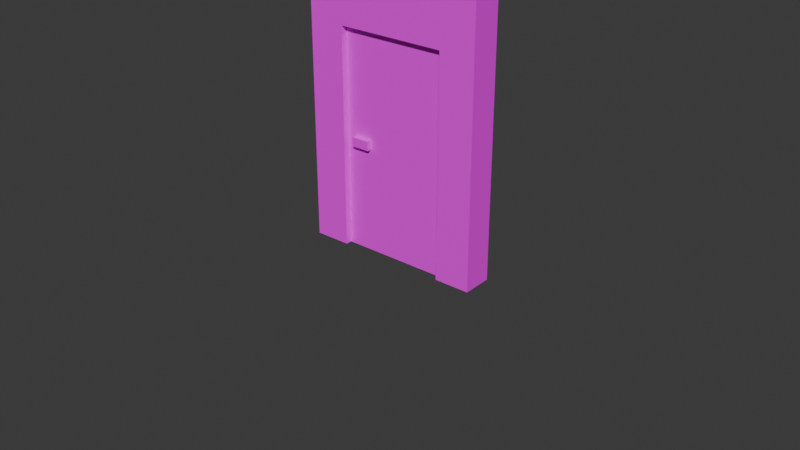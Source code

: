 # Source: dungeon-tiles.blend  (saved by Blender 5.2.44; exported with 4.5.12 LTS)
import bpy
from mathutils import Matrix  # noqa: F401  (used for matrix-valued properties, if any)

bpy.ops.wm.read_factory_settings(use_empty=True)
scene = bpy.context.scene
scene.name = 'Scene'

# ---- collections
col_walls = bpy.data.collections.new('Walls'); scene.collection.children.link(col_walls)
col_doors = bpy.data.collections.new('Doors'); scene.collection.children.link(col_doors)

# ---- images (referenced by path relative to the original .blend; pixels are not part of the script)
import os
ASSET_DIR = os.environ.get("B2B_ASSET_DIR", "")  # directory of the original .blend (textures are referenced by path, not embedded)
HERE = os.path.dirname(os.path.abspath(__file__))  # packed textures are extracted next to this script under _unpacked/

def load_image(name, relpath, width, height, colorspace="sRGB"):
    """Load a texture the original file referenced (path relative to the .blend, or extracted next to this script)."""
    p = next((c for c in (os.path.join(HERE, relpath), os.path.join(ASSET_DIR, relpath)) if relpath and os.path.exists(c)), "")
    if p:
        img = bpy.data.images.load(p, check_existing=True)
        img.name = name
    else:  # same state as the original file: an image datablock whose file is absent (Cycles renders it pink)
        img = bpy.data.images.new(name, width, height)
        img.source = "FILE"
        img.filepath = "//" + (relpath or name)
    img.colorspace_settings.name = colorspace
    return img
img_dungeon_texture_png = load_image('dungeon-texture.png', 'dungeon-texture.png', 1024, 1024, 'sRGB')

# ---- materials (node trees are filled in below, after node groups)
mat_material = bpy.data.materials.new('Material')
mat_material.alpha_threshold = 0.0
mat_material.use_backface_culling_lightprobe_volume = False
mat_material.roughness = 0.5
mat_material.line_color = (0.0, 0.0, 0.0, 1.0)

# ---- material node trees
mat_material.use_nodes = True; mat_material.node_tree.nodes.clear()
_N = mat_material.node_tree.nodes; _L = mat_material.node_tree.links
n0 = _N.new('ShaderNodeOutputMaterial'); n0.name = 'Material Output'; n0.location = (200, 100)
n1 = _N.new('ShaderNodeBsdfPrincipled'); n1.name = 'Principled BSDF'; n1.location = (-200, 100)
n1.inputs[10].default_value = 0.005
n2 = _N.new('ShaderNodeTexImage'); n2.name = '图像纹理'; n2.location = (-516, 214)
n2.image = img_dungeon_texture_png
n2.interpolation = 'Closest'
_L.new(n1.outputs[0], n0.inputs[0])
_L.new(n2.outputs[0], n1.inputs[0])
n0.is_active_output = True

# ---- world
world_world = bpy.data.worlds.new('World'); scene.world = world_world
world_world.use_nodes = True; world_world.node_tree.nodes.clear()
_N = world_world.node_tree.nodes; _L = world_world.node_tree.links
n0 = _N.new('ShaderNodeOutputWorld'); n0.name = 'World Output'; n0.location = (200, 100)
n1 = _N.new('ShaderNodeBackground'); n1.name = 'Background'; n1.location = (-200, 100)
n1.inputs[0].default_value = (0.05088, 0.05088, 0.05088, 1.0)
_L.new(n1.outputs[0], n0.inputs[0])
n0.is_active_output = True
world_world.color = (0.05088, 0.05088, 0.05088)
world_world.sun_shadow_jitter_overblur = 0.0

# ---- meshes
me_x = bpy.data.meshes.new('平面')
me_x.from_pydata([(-0.5, -0.5, 0.0), (0.5, -0.5, 0.0), (-0.5, 0.5, 0.0), (0.5, 0.5, 0.0)], [], [(0, 1, 3, 2)])
_uv = me_x.uv_layers.new(name='UV贴图')
_uv.uv.foreach_set('vector', [0.25, 0.875, 0.375, 0.875, 0.375, 1.0, 0.25, 1.0])
me_x.materials.append(mat_material)
me_x.update()
me_001 = bpy.data.meshes.new('平面.001')
me_001.from_pydata([(-0.5, -0.5, 0.0), (0.5, -0.5, 0.0), (-0.5, 0.5, 0.0), (0.5, 0.5, 0.0), (-0.5, -0.5, 1.0), (-0.5, 0.5, 1.0), (-0.5, -0.5, 2.0), (-0.5, 0.5, 2.0), (-0.5, -0.5, 3.0), (-0.5, 0.5, 3.0), (-0.2, -0.5, 3.41), (-0.2, 0.5, 3.41), (0.2, -0.5, 3.71), (0.2, 0.5, 3.71), (0.5, -0.5, 3.71), (0.5, 0.5, 3.71)], [], [(0, 1, 3, 2), (0, 2, 5, 4), (4, 5, 7, 6), (6, 7, 9, 8), (8, 9, 11, 10), (10, 11, 13, 12), (12, 13, 15, 14)])
_uv = me_001.uv_layers.new(name='UV贴图')
_uv.uv.foreach_set('vector', [0.25, 0.875, 0.375, 0.875, 0.375, 1.0, 0.25, 1.0, 0.125, 0.875, 0.25, 0.875, 0.25, 1.0, 0.125, 1.0, 0.125, 0.875, 0.25, 0.875, 0.25, 1.0, 0.125, 1.0, 0.125, 0.875, 0.25, 0.875, 0.25, 1.0, 0.125, 1.0, 0.125, 0.875, 0.25, 0.875, 0.25, 0.9375, 0.125, 0.9375, 0.25, 0.9375, 0.125, 0.9375, 0.125, 1.0, 0.25, 1.0, 0.25, 0.875, 0.125, 0.875, 0.125, 0.9141, 0.25, 0.9141])
me_001.materials.append(mat_material)
me_001.update()
me_005 = bpy.data.meshes.new('平面.005')
me_005.from_pydata([(-0.5, -0.5, 0.0), (0.5, -0.5, 0.0), (-0.5, 0.5, 0.0), (0.5, 0.5, 0.0), (-0.5, -0.5, 1.0), (-0.5, 0.5, 1.0), (-0.5, -0.5, 2.0), (-0.5, 0.5, 2.0), (-0.5, -0.5, 3.0), (-0.5, 0.5, 3.0), (-0.1973, -0.1973, 3.41), (-0.2, 0.5, 3.41), (0.204, 0.1948, 3.71), (0.2009, 0.5, 3.71), (0.5, 0.1997, 3.71), (0.5, 0.5, 3.71), (0.5, -0.5, 1.0), (0.5, -0.5, 2.0), (0.5, -0.5, 3.0), (0.5, -0.2, 3.41)], [], [(0, 1, 3, 2), (0, 2, 5, 4), (4, 5, 7, 6), (6, 7, 9, 8), (8, 9, 11, 10), (10, 11, 13, 12), (12, 13, 15, 14), (1, 0, 4, 16), (16, 4, 6, 17), (17, 6, 8, 18), (18, 8, 10, 19), (19, 10, 12, 14)])
_uv = me_005.uv_layers.new(name='UV贴图')
_uv.uv.foreach_set('vector', [0.25, 0.875, 0.375, 0.875, 0.375, 1.0, 0.25, 1.0, 0.125, 0.875, 0.25, 0.875, 0.25, 1.0, 0.125, 1.0, 0.125, 0.875, 0.25, 0.875, 0.25, 1.0, 0.125, 1.0, 0.125, 0.875, 0.25, 0.875, 0.25, 1.0, 0.125, 1.0, 0.125, 0.875, 0.25, 0.875, 0.25, 0.9375, 0.1632, 0.9375, 0.2118, 0.9375, 0.125, 0.9375, 0.125, 1.0, 0.1638, 1.0, 0.1638, 0.875, 0.125, 0.875, 0.125, 0.9141, 0.1626, 0.9141, 0.125, 0.875, 0.25, 0.875, 0.25, 1.0, 0.125, 1.0, 0.125, 0.875, 0.25, 0.875, 0.25, 1.0, 0.125, 1.0, 0.125, 0.875, 0.25, 0.875, 0.25, 1.0, 0.125, 1.0, 0.125, 0.875, 0.25, 0.875, 0.2118, 0.9375, 0.125, 0.9375, 0.25, 0.9375, 0.1632, 0.9375, 0.2135, 1.0, 0.25, 1.0])
me_005.materials.append(mat_material)
me_005.update()
me_007 = bpy.data.meshes.new('平面.007')
me_007.from_pydata([(-0.5, -0.5, 0.0), (0.5, -0.5, 0.0), (-0.5, 0.5, 0.0), (0.5, 0.5, 0.0), (-0.4997, -0.499, 3.0), (-0.2, -0.5, 3.41), (-0.1993, -0.1933, 3.41), (0.2, -0.5, 3.71), (0.5, -0.5, 3.71), (0.5, 0.5, 3.71), (-0.5, -0.2, 3.41), (0.1984, 0.2009, 3.71), (-0.5, 0.2, 3.71), (-0.5, 0.5, 3.71)], [], [(0, 1, 3, 2), (4, 6, 5), (5, 6, 11, 7), (7, 11, 9, 8), (4, 10, 6), (6, 10, 12, 11), (11, 12, 13, 9)])
_uv = me_007.uv_layers.new(name='UV贴图')
_uv.uv.foreach_set('vector', [0.25, 0.875, 0.375, 0.875, 0.375, 1.0, 0.25, 1.0, 0.1255, 0.875, 0.1642, 0.9375, 0.125, 0.9375, 0.25, 0.9375, 0.2108, 0.9375, 0.1623, 1.0, 0.25, 1.0, 0.25, 0.875, 0.1623, 0.875, 0.125, 0.9141, 0.25, 0.9141, 0.25, 0.875, 0.25, 0.9375, 0.2123, 0.9375, 0.1627, 0.9375, 0.125, 0.9375, 0.125, 1.0, 0.2121, 1.0, 0.2121, 0.875, 0.125, 0.875, 0.125, 0.9141, 0.25, 0.9141])
me_007.materials.append(mat_material)
me_007.update()
me_008 = bpy.data.meshes.new('平面.008')
me_008.from_pydata([(-0.5, -0.5, -3.0), (0.5, -0.5, -3.0), (-0.5, 0.5, -3.0), (0.5, 0.5, -3.0), (-0.5, -0.5, -2.0), (-0.5, 0.5, -2.0), (-0.5, -0.5, -1.0), (-0.5, 0.5, -1.0), (-0.5, -0.5, 0.0), (-0.5, 0.5, 0.0)], [], [(0, 1, 3, 2), (0, 2, 5, 4), (4, 5, 7, 6), (6, 7, 9, 8)])
_uv = me_008.uv_layers.new(name='UV贴图')
_uv.uv.foreach_set('vector', [0.25, 0.875, 0.375, 0.875, 0.375, 1.0, 0.25, 1.0, 0.125, 0.875, 0.25, 0.875, 0.25, 1.0, 0.125, 1.0, 0.125, 0.875, 0.25, 0.875, 0.25, 1.0, 0.125, 1.0, 0.125, 0.875, 0.25, 0.875, 0.25, 1.0, 0.125, 1.0])
me_008.materials.append(mat_material)
me_008.update()
me_009 = bpy.data.meshes.new('平面.009')
me_009.from_pydata([(-0.5, -0.5, -3.0), (0.5, -0.5, -3.0), (-0.5, 0.5, -3.0), (0.5, 0.5, -3.0), (-0.5, -0.5, -2.0), (-0.5, 0.5, -2.0), (-0.5, -0.5, -1.0), (-0.5, 0.5, -1.0), (-0.5, -0.5, 0.0), (-0.5, 0.5, 0.0), (0.5, -0.5, -2.0), (0.5, -0.5, -1.0), (0.5, -0.5, 0.0)], [], [(0, 1, 3, 2), (0, 2, 5, 4), (4, 5, 7, 6), (6, 7, 9, 8), (1, 0, 4, 10), (10, 4, 6, 11), (11, 6, 8, 12)])
_uv = me_009.uv_layers.new(name='UV贴图')
_uv.uv.foreach_set('vector', [0.25, 0.875, 0.375, 0.875, 0.375, 1.0, 0.25, 1.0, 0.125, 0.875, 0.25, 0.875, 0.25, 1.0, 0.125, 1.0, 0.125, 0.875, 0.25, 0.875, 0.25, 1.0, 0.125, 1.0, 0.125, 0.875, 0.25, 0.875, 0.25, 1.0, 0.125, 1.0, 0.125, 0.875, 0.25, 0.875, 0.25, 1.0, 0.125, 1.0, 0.125, 0.875, 0.25, 0.875, 0.25, 1.0, 0.125, 1.0, 0.125, 0.875, 0.25, 0.875, 0.25, 1.0, 0.125, 1.0])
me_009.materials.append(mat_material)
me_009.update()
me_010 = bpy.data.meshes.new('平面.010')
me_010.from_pydata([(-0.5, -0.5, -3.0), (0.5, -0.5, -3.0), (-0.5, 0.5, -3.0), (0.5, 0.5, -3.0), (-0.5, -0.5, -2.0), (-0.5, 0.5, -2.0), (-0.5, -0.5, -1.0), (-0.5, 0.5, -1.0), (-0.5, -0.5, 0.0), (-0.5, 0.5, 0.0), (0.5, -0.5, -2.0), (0.5, -0.5, -1.0), (0.5, -0.5, 0.0), (0.5, 0.5, -2.0), (0.5, 0.5, -1.0), (0.5, 0.5, 0.0)], [], [(0, 1, 3, 2), (0, 2, 5, 4), (4, 5, 7, 6), (6, 7, 9, 8), (1, 0, 4, 10), (10, 4, 6, 11), (11, 6, 8, 12), (3, 1, 10, 13), (13, 10, 11, 14), (14, 11, 12, 15)])
_uv = me_010.uv_layers.new(name='UV贴图')
_uv.uv.foreach_set('vector', [0.25, 0.875, 0.375, 0.875, 0.375, 1.0, 0.25, 1.0, 0.125, 0.875, 0.25, 0.875, 0.25, 1.0, 0.125, 1.0, 0.125, 0.875, 0.25, 0.875, 0.25, 1.0, 0.125, 1.0, 0.125, 0.875, 0.25, 0.875, 0.25, 1.0, 0.125, 1.0, 0.125, 0.875, 0.25, 0.875, 0.25, 1.0, 0.125, 1.0, 0.125, 0.875, 0.25, 0.875, 0.25, 1.0, 0.125, 1.0, 0.125, 0.875, 0.25, 0.875, 0.25, 1.0, 0.125, 1.0, 0.125, 0.875, 0.25, 0.875, 0.25, 1.0, 0.125, 1.0, 0.125, 0.875, 0.25, 0.875, 0.25, 1.0, 0.125, 1.0, 0.125, 0.875, 0.25, 0.875, 0.25, 1.0, 0.125, 1.0])
me_010.materials.append(mat_material)
me_010.update()
me_002 = bpy.data.meshes.new('平面.002')
me_002.from_pydata([(0.5, -0.5, 3.71), (-0.5, -0.5, 3.71), (0.5, 0.5, 3.71), (-0.5, 0.5, 3.71)], [], [(0, 1, 3, 2)])
_uv = me_002.uv_layers.new(name='UV贴图')
_uv.uv.foreach_set('vector', [0.125, 0.875, 0.25, 0.875, 0.25, 1.0, 0.125, 1.0])
me_002.materials.append(mat_material)
me_002.update()
me_003 = bpy.data.meshes.new('平面.003')
me_003.from_pydata([(1.0, -0.1667, 0.0), (1.0, 0.1667, 0.0), (1.0, -0.1667, 1.0), (1.0, 0.1667, 1.0), (1.0, 0.1667, 2.0), (1.0, -0.1667, 2.0), (1.0, 0.1667, 3.0), (1.0, -0.1667, 3.0), (0.7, 0.1667, 3.41), (0.7, -0.1667, 3.41), (0.3, 0.1667, 3.71), (0.3, -0.1667, 3.71), (0.0, 0.1667, 3.71), (0.0, -0.1667, 3.71), (-1.0, 0.1667, 0.0), (-1.0, -0.1667, 0.0), (-1.0, 0.1667, 1.0), (-1.0, -0.1667, 1.0), (-1.0, -0.1667, 2.0), (-1.0, 0.1667, 2.0), (-1.0, -0.1667, 3.0), (-1.0, 0.1667, 3.0), (-0.7, -0.1667, 3.41), (-0.7, 0.1667, 3.41), (-0.3, -0.1667, 3.71), (-0.3, 0.1667, 3.71), (0.6042, -0.1667, 0.0), (0.6042, 0.1667, 0.0), (0.6042, -0.1667, 1.0), (0.6042, 0.1667, 1.0), (0.6042, 0.1667, 2.0), (0.6042, -0.1667, 2.0), (0.6042, 0.1667, 2.4), (0.6042, -0.1667, 2.4), (-0.6008, 0.1667, 0.0), (-0.6008, -0.1667, 0.0), (-0.6008, 0.1667, 1.0), (-0.6008, -0.1667, 1.0), (-0.6008, -0.1667, 2.0), (-0.6008, 0.1667, 2.0), (-0.6008, -0.1667, 2.4), (-0.6008, 0.1667, 2.4), (0.3333, -0.1667, 3.0), (-0.3333, -0.1667, 3.0), (-0.1992, -0.1667, 2.4), (0.2025, -0.1667, 2.4), (-0.1992, 0.1667, 2.4), (0.2025, 0.1667, 2.4), (-0.3333, 0.1667, 3.0), (0.3333, 0.1667, 3.0)], [], [(10, 12, 13, 11), (8, 10, 11, 9), (6, 8, 9, 7), (4, 6, 7, 5), (3, 4, 5, 2), (1, 3, 2, 0), (24, 13, 12, 25), (22, 24, 25, 23), (20, 22, 23, 21), (18, 20, 21, 19), (17, 18, 19, 16), (15, 17, 16, 14), (30, 31, 33, 32), (29, 28, 31, 30), (27, 26, 28, 29), (38, 39, 41, 40), (37, 36, 39, 38), (35, 34, 36, 37), (18, 17, 37, 38), (17, 15, 35, 37), (14, 16, 36, 34), (16, 19, 39, 36), (19, 21, 41, 39), (20, 18, 38, 40), (46, 48, 49, 47), (6, 4, 30, 32), (4, 3, 29, 30), (3, 1, 27, 29), (41, 21, 48, 46), (47, 49, 6, 32), (43, 20, 40, 44), (7, 42, 45, 33), (42, 43, 44, 45), (22, 20, 43, 24), (24, 43, 42, 11, 13), (11, 42, 7, 9), (8, 6, 49, 10), (49, 48, 25, 10), (25, 48, 21, 23), (5, 7, 33, 31), (2, 5, 31, 28), (0, 2, 28, 26), (32, 33, 45, 44, 40, 41, 46, 47)])
_uv = me_003.uv_layers.new(name='UV贴图')
_uv.uv.foreach_set('vector', [0.2083, 0.875, 0.2083, 0.9141, 0.1667, 0.9141, 0.1667, 0.875, 0.2083, 0.9375, 0.2083, 1.0, 0.1667, 1.0, 0.1667, 0.9375, 0.1667, 0.875, 0.1667, 0.9375, 0.2083, 0.9375, 0.2083, 0.875, 0.1667, 0.875, 0.1667, 1.0, 0.2083, 1.0, 0.2083, 0.875, 0.1667, 0.875, 0.1667, 1.0, 0.2083, 1.0, 0.2083, 0.875, 0.1667, 0.875, 0.1667, 1.0, 0.2083, 1.0, 0.2083, 0.875, 0.2083, 0.875, 0.2083, 0.9141, 0.1667, 0.9141, 0.1667, 0.875, 0.2083, 0.9375, 0.2083, 1.0, 0.1667, 1.0, 0.1667, 0.9375, 0.1667, 0.875, 0.1667, 0.9375, 0.2083, 0.9375, 0.2083, 0.875, 0.1667, 0.875, 0.1667, 1.0, 0.2083, 1.0, 0.2083, 0.875, 0.1667, 0.875, 0.1667, 1.0, 0.2083, 1.0, 0.2083, 0.875, 0.1667, 0.875, 0.1667, 1.0, 0.2083, 1.0, 0.2083, 0.875, 0.1667, 0.875, 0.2083, 0.875, 0.2083, 1.0, 0.1667, 1.0, 0.1667, 0.875, 0.2083, 0.875, 0.2083, 1.0, 0.1667, 1.0, 0.1667, 0.875, 0.2083, 0.875, 0.2083, 1.0, 0.1667, 1.0, 0.1667, 0.875, 0.2083, 0.875, 0.2083, 1.0, 0.1667, 1.0, 0.1667, 0.875, 0.2083, 0.875, 0.2083, 1.0, 0.1667, 1.0, 0.1667, 0.875, 0.2083, 0.875, 0.2083, 1.0, 0.1667, 1.0, 0.1875, 1.0, 0.1875, 0.875, 0.2344, 0.875, 0.2344, 1.0, 0.2109, 1.0, 0.2109, 0.875, 0.1641, 0.875, 0.1641, 1.0, 0.1406, 0.875, 0.1484, 1.0, 0.1875, 1.0, 0.1875, 0.875, 0.2031, 0.875, 0.2031, 1.0, 0.25, 1.0, 0.25, 0.875, 0.1406, 0.875, 0.1406, 0.9922, 0.1875, 0.9219, 0.1875, 0.875, 0.1875, 0.9922, 0.1875, 0.875, 0.2344, 0.875, 0.2344, 0.9219, 0.1406, 0.8906, 0.125, 0.9609, 0.2188, 0.9609, 0.2031, 0.8906, 0.2266, 0.9922, 0.2266, 0.875, 0.1797, 0.875, 0.1797, 0.9219, 0.2266, 1.0, 0.2266, 0.875, 0.1797, 0.875, 0.1797, 1.0, 0.2266, 1.0, 0.2266, 0.875, 0.1797, 0.875, 0.1797, 1.0, 0.1875, 0.8906, 0.125, 0.9609, 0.25, 0.9609, 0.25, 0.8906, 0.125, 0.8906, 0.125, 0.9609, 0.25, 0.9609, 0.1875, 0.8906, 0.25, 0.9609, 0.125, 0.9609, 0.1953, 0.8906, 0.25, 0.8906, 0.25, 0.9609, 0.125, 0.9609, 0.125, 0.8906, 0.1875, 0.8906, 0.2266, 0.9609, 0.1328, 0.9609, 0.1484, 0.8906, 0.2109, 0.8906, 0.1797, 0.9531, 0.125, 0.8828, 0.25, 0.8828, 0.25, 1.0, 0.1328, 1.0, 0.125, 0.8828, 0.2344, 0.8828, 0.2266, 1.0, 0.1797, 1.0, 0.125, 1.0, 0.125, 0.8828, 0.25, 0.8828, 0.1953, 0.9531, 0.1953, 0.9531, 0.25, 0.8828, 0.125, 0.8828, 0.125, 1.0, 0.25, 0.8828, 0.1562, 0.8828, 0.1641, 1.0, 0.2422, 1.0, 0.25, 1.0, 0.25, 0.8828, 0.125, 0.8828, 0.1797, 0.9531, 0.2344, 0.875, 0.2344, 0.9922, 0.1875, 0.9219, 0.1875, 0.875, 0.2344, 0.875, 0.2344, 1.0, 0.1875, 1.0, 0.1875, 0.875, 0.1953, 0.875, 0.1953, 1.0, 0.2422, 1.0, 0.2422, 0.875, 0.25, 0.9766, 0.25, 0.9375, 0.2109, 0.9375, 0.1641, 0.9375, 0.125, 0.9375, 0.125, 0.9766, 0.1641, 0.9766, 0.2109, 0.9766])
me_003.materials.append(mat_material)
me_003.update()
me_x_1 = bpy.data.meshes.new('立方体')
me_x_1.from_pydata([(-1.2, -0.096, 0.0), (-1.2, -0.096, 2.4), (-1.2, 0.096, 0.0), (-1.2, 0.096, 2.4), (0.0, -0.096, 0.0), (0.0, -0.096, 2.4), (0.0, 0.096, 0.0), (0.0, 0.096, 2.4), (-1.1, -0.15, 1.15), (-1.1, -0.15, 1.25), (-1.1, 0.15, 1.15), (-1.1, 0.15, 1.25), (-0.9, -0.15, 1.15), (-0.9, -0.15, 1.25), (-0.9, 0.15, 1.15), (-0.9, 0.15, 1.25)], [], [(0, 1, 3, 2), (2, 3, 7, 6), (6, 7, 5, 4), (4, 5, 1, 0), (2, 6, 4, 0), (7, 3, 1, 5), (8, 9, 11, 10), (10, 11, 15, 14), (14, 15, 13, 12), (12, 13, 9, 8), (10, 14, 12, 8), (15, 11, 9, 13)])
_uv = me_x_1.uv_layers.new(name='UV贴图')
_uv.uv.foreach_set('vector', [0.1094, 0.9844, 0.1094, 0.9844, 0.1094, 0.9844, 0.1094, 0.9844, 0.375, 0.75, 0.375, 1.0, 0.5, 1.0, 0.5, 0.75, 0.1094, 0.9844, 0.1094, 0.9844, 0.1094, 0.9844, 0.1094, 0.9844, 0.5, 0.75, 0.5, 1.0, 0.375, 1.0, 0.375, 0.75, 0.1094, 0.9844, 0.1094, 0.9844, 0.1094, 0.9844, 0.1094, 0.9844, 0.1094, 0.9844, 0.1094, 0.9844, 0.1094, 0.9844, 0.1094, 0.9844, 0.04688, 0.9844, 0.04688, 0.9844, 0.04688, 0.9844, 0.04688, 0.9844, 0.04688, 0.9844, 0.04688, 0.9844, 0.04688, 0.9844, 0.04688, 0.9844, 0.04688, 0.9844, 0.04688, 0.9844, 0.04688, 0.9844, 0.04688, 0.9844, 0.04688, 0.9844, 0.04688, 0.9844, 0.04688, 0.9844, 0.04688, 0.9844, 0.04688, 0.9844, 0.04688, 0.9844, 0.04688, 0.9844, 0.04688, 0.9844, 0.04688, 0.9844, 0.04688, 0.9844, 0.04688, 0.9844, 0.04688, 0.9844])
me_x_1.materials.append(mat_material)
me_x_1.update()

# ---- objects
ob_ground_col = bpy.data.objects.new('Ground-col', me_x)
ob_wall_side_col = bpy.data.objects.new('Wall-Side-col', me_001)
ob_wall_corner_col = bpy.data.objects.new('Wall-Corner-col', me_005)
ob_wall_outer_col = bpy.data.objects.new('Wall-Outer-col', me_007)
ob_hole_side_col = bpy.data.objects.new('Hole-Side-col', me_008)
ob_hole_corner_col = bpy.data.objects.new('Hole-Corner-col', me_009)
ob_hole_uturn_col = bpy.data.objects.new('Hole-UTurn-col', me_010)
ob_ceiling_col = bpy.data.objects.new('Ceiling-col', me_002)
ob_door_enclosure_col = bpy.data.objects.new('Door-Enclosure-col', me_003)
ob_door = bpy.data.objects.new('Door', me_x_1)

# ---- transforms, parenting, visibility, modifiers, constraints
ob_ground_col.location = (0.0, 0.0, 0.0)
ob_wall_side_col.location = (2.0, 0.0, 0.0)
ob_wall_corner_col.location = (4.0, 0.0, 0.0)
ob_wall_outer_col.location = (6.0, 0.0, 0.0)
ob_hole_side_col.location = (8.0, 0.0, 0.0)
ob_hole_corner_col.location = (10.0, 0.0, 0.0)
ob_hole_uturn_col.location = (12.0, 0.0, 0.0)
ob_ceiling_col.location = (0.0, 0.0, 0.0)
ob_door_enclosure_col.location = (0.0, 0.0, 0.0)
ob_door.location = (0.6, 0.0, -4.47e-08)

# ---- collection membership
col_walls.objects.link(ob_ground_col)
col_walls.objects.link(ob_wall_side_col)
col_walls.objects.link(ob_wall_corner_col)
col_walls.objects.link(ob_wall_outer_col)
col_walls.objects.link(ob_hole_side_col)
col_walls.objects.link(ob_hole_corner_col)
col_walls.objects.link(ob_hole_uturn_col)
col_walls.objects.link(ob_ceiling_col)
col_doors.objects.link(ob_door_enclosure_col)
col_doors.objects.link(ob_door)
def _layer_coll(name, lc=None):
    lc = lc or bpy.context.view_layer.layer_collection
    for c in lc.children:
        if c.name == name: return c
        r = _layer_coll(name, c)
        if r: return r
_layer_coll('Walls').exclude = True

# ---- scene / render settings (as saved in the file)
scene.frame_start = 1; scene.frame_end = 250; scene.frame_set(1)
scene.render.engine = 'BLENDER_EEVEE_NEXT'
scene.render.bake_bias = 0.0
scene.render.bake_samples = 0
scene.render.compositor_device = 'GPU'
scene.eevee.use_volume_custom_range = False
scene.eevee.fast_gi_thickness_near = 0.1
scene.eevee.fast_gi_thickness_far = 0.0
scene.eevee.ray_tracing_options.screen_trace_thickness = 0.1
bpy.context.view_layer.update()

# ---- added for rendering (the .blend has no active camera and no usable light): camera, sun
cam_auto = bpy.data.cameras.new('AutoCamera')
cam_auto.lens = 50.0
cam_auto.sensor_width = 36.0
cam_auto.clip_end = 1000.0
ob_auto_camera = bpy.data.objects.new('AutoCamera', cam_auto)
scene.collection.objects.link(ob_auto_camera)
ob_auto_camera.location = (6.5439, -7.85268, 5.59012)
ob_auto_camera.rotation_euler = (1.09748, -7.21219e-08, 0.694738)
scene.camera = ob_auto_camera
light_auto_sun = bpy.data.lights.new('AutoSun', 'SUN')
light_auto_sun.energy = 3.0
light_auto_sun.angle = 0.0523599
ob_auto_sun = bpy.data.objects.new('AutoSun', light_auto_sun)
scene.collection.objects.link(ob_auto_sun)
ob_auto_sun.rotation_euler = (0.872665, 0.174533, 0.523599)
bpy.context.view_layer.update()
